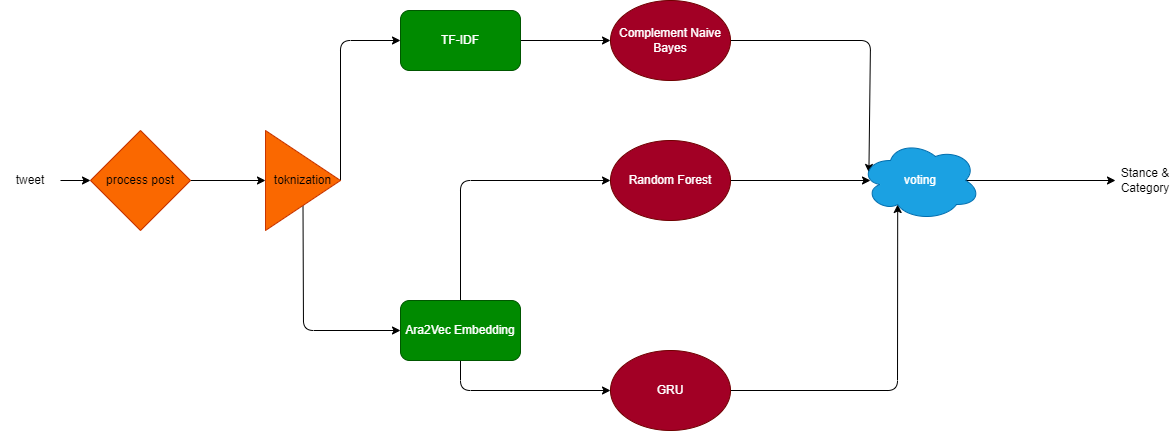

The diagram above was exported from draw.io. Its source (the exported page's mxGraphModel, read from the mxfile embedded in the PNG):
<mxGraphModel dx="1032" dy="473" grid="1" gridSize="10" guides="1" tooltips="1" connect="1" arrows="1" fold="1" page="1" pageScale="1" pageWidth="850" pageHeight="1100" math="0" shadow="0">
  <root>
    <mxCell id="0" />
    <mxCell id="1" parent="0" />
    <mxCell id="4" style="edgeStyle=none;html=1;exitX=1;exitY=0.5;exitDx=0;exitDy=0;" parent="1" source="2" target="3" edge="1">
      <mxGeometry relative="1" as="geometry" />
    </mxCell>
    <mxCell id="2" value="tweet" style="text;html=1;strokeColor=none;fillColor=none;align=center;verticalAlign=middle;whiteSpace=wrap;rounded=0;" parent="1" vertex="1">
      <mxGeometry x="100" y="225" width="60" height="30" as="geometry" />
    </mxCell>
    <mxCell id="6" style="edgeStyle=none;html=1;exitX=1;exitY=0.5;exitDx=0;exitDy=0;" parent="1" source="3" target="5" edge="1">
      <mxGeometry relative="1" as="geometry" />
    </mxCell>
    <mxCell id="3" value="process post" style="rhombus;whiteSpace=wrap;html=1;fillColor=#fa6800;fontColor=#000000;strokeColor=#C73500;" parent="1" vertex="1">
      <mxGeometry x="190" y="190" width="100" height="100" as="geometry" />
    </mxCell>
    <mxCell id="9" style="edgeStyle=none;html=1;exitX=1;exitY=0.5;exitDx=0;exitDy=0;entryX=0;entryY=0.5;entryDx=0;entryDy=0;" parent="1" source="5" target="7" edge="1">
      <mxGeometry relative="1" as="geometry">
        <Array as="points">
          <mxPoint x="440" y="100" />
        </Array>
      </mxGeometry>
    </mxCell>
    <mxCell id="42" style="edgeStyle=none;html=1;exitX=0.5;exitY=1;exitDx=0;exitDy=0;entryX=0;entryY=0.5;entryDx=0;entryDy=0;" parent="1" source="5" target="15" edge="1">
      <mxGeometry relative="1" as="geometry">
        <Array as="points">
          <mxPoint x="403" y="390" />
        </Array>
      </mxGeometry>
    </mxCell>
    <mxCell id="5" value="toknization" style="triangle;whiteSpace=wrap;html=1;fillColor=#fa6800;fontColor=#000000;strokeColor=#C73500;" parent="1" vertex="1">
      <mxGeometry x="365" y="190" width="75" height="100" as="geometry" />
    </mxCell>
    <mxCell id="39" style="edgeStyle=none;html=1;exitX=1;exitY=0.5;exitDx=0;exitDy=0;entryX=0;entryY=0.5;entryDx=0;entryDy=0;" parent="1" source="7" target="11" edge="1">
      <mxGeometry relative="1" as="geometry">
        <Array as="points" />
      </mxGeometry>
    </mxCell>
    <mxCell id="7" value="TF-IDF" style="rounded=1;whiteSpace=wrap;html=1;fillColor=#008a00;fontColor=#ffffff;strokeColor=#005700;" parent="1" vertex="1">
      <mxGeometry x="500" y="70" width="120" height="60" as="geometry" />
    </mxCell>
    <mxCell id="29" style="edgeStyle=none;html=1;exitX=1;exitY=0.5;exitDx=0;exitDy=0;entryX=0.07;entryY=0.4;entryDx=0;entryDy=0;entryPerimeter=0;" parent="1" source="11" target="27" edge="1">
      <mxGeometry relative="1" as="geometry">
        <Array as="points">
          <mxPoint x="970" y="100" />
        </Array>
      </mxGeometry>
    </mxCell>
    <mxCell id="11" value="Complement Naive Bayes" style="ellipse;whiteSpace=wrap;html=1;fillColor=#a20025;fontColor=#ffffff;strokeColor=#6F0000;" parent="1" vertex="1">
      <mxGeometry x="710" y="60" width="120" height="80" as="geometry" />
    </mxCell>
    <mxCell id="41" style="edgeStyle=none;html=1;exitX=1;exitY=0.5;exitDx=0;exitDy=0;" parent="1" source="12" edge="1">
      <mxGeometry relative="1" as="geometry">
        <mxPoint x="970" y="240" as="targetPoint" />
      </mxGeometry>
    </mxCell>
    <mxCell id="12" value="Random Forest" style="ellipse;whiteSpace=wrap;html=1;fillColor=#a20025;fontColor=#ffffff;strokeColor=#6F0000;" parent="1" vertex="1">
      <mxGeometry x="710" y="200" width="120" height="80" as="geometry" />
    </mxCell>
    <mxCell id="31" style="edgeStyle=none;html=1;exitX=1;exitY=0.5;exitDx=0;exitDy=0;entryX=0.31;entryY=0.8;entryDx=0;entryDy=0;entryPerimeter=0;" parent="1" source="14" target="27" edge="1">
      <mxGeometry relative="1" as="geometry">
        <Array as="points">
          <mxPoint x="997" y="450" />
        </Array>
      </mxGeometry>
    </mxCell>
    <mxCell id="14" value="GRU" style="ellipse;whiteSpace=wrap;html=1;fillColor=#a20025;fontColor=#ffffff;strokeColor=#6F0000;" parent="1" vertex="1">
      <mxGeometry x="710" y="410" width="120" height="80" as="geometry" />
    </mxCell>
    <mxCell id="17" style="edgeStyle=none;html=1;exitX=0.5;exitY=1;exitDx=0;exitDy=0;entryX=0;entryY=0.5;entryDx=0;entryDy=0;" parent="1" source="15" target="14" edge="1">
      <mxGeometry relative="1" as="geometry">
        <Array as="points">
          <mxPoint x="560" y="450" />
        </Array>
      </mxGeometry>
    </mxCell>
    <mxCell id="43" style="edgeStyle=none;html=1;exitX=0.5;exitY=0;exitDx=0;exitDy=0;entryX=0;entryY=0.5;entryDx=0;entryDy=0;" edge="1" parent="1" source="15" target="12">
      <mxGeometry relative="1" as="geometry">
        <Array as="points">
          <mxPoint x="560" y="240" />
        </Array>
      </mxGeometry>
    </mxCell>
    <mxCell id="15" value="Ara2Vec Embedding" style="rounded=1;whiteSpace=wrap;html=1;fillColor=#008a00;fontColor=#ffffff;strokeColor=#005700;" parent="1" vertex="1">
      <mxGeometry x="500" y="360" width="120" height="60" as="geometry" />
    </mxCell>
    <mxCell id="34" style="edgeStyle=none;html=1;exitX=0.875;exitY=0.5;exitDx=0;exitDy=0;exitPerimeter=0;" parent="1" source="27" target="33" edge="1">
      <mxGeometry relative="1" as="geometry" />
    </mxCell>
    <mxCell id="27" value="voting" style="ellipse;shape=cloud;whiteSpace=wrap;html=1;fillColor=#1ba1e2;fontColor=#ffffff;strokeColor=#006EAF;" parent="1" vertex="1">
      <mxGeometry x="960" y="200" width="120" height="80" as="geometry" />
    </mxCell>
    <mxCell id="33" value="Stance &amp;amp; Category" style="text;html=1;strokeColor=none;fillColor=none;align=center;verticalAlign=middle;whiteSpace=wrap;rounded=0;" parent="1" vertex="1">
      <mxGeometry x="1215" y="225" width="60" height="30" as="geometry" />
    </mxCell>
  </root>
</mxGraphModel>